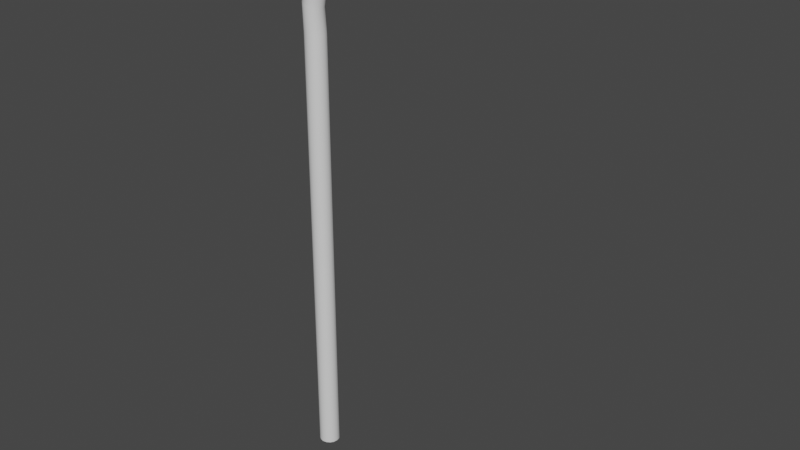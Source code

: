 # Source: light.blend  (saved by Blender 3.3.6; exported with 4.5.12 LTS)
import bpy
from mathutils import Matrix  # noqa: F401  (used for matrix-valued properties, if any)

bpy.ops.wm.read_factory_settings(use_empty=True)
scene = bpy.context.scene
scene.name = 'Scene'

# ---- collections
col_collection = bpy.data.collections.new('Collection'); scene.collection.children.link(col_collection)

# ---- materials (node trees are filled in below, after node groups)
mat_body = bpy.data.materials.new('body')
mat_body.use_transparent_shadow = False
mat_bulb = bpy.data.materials.new('bulb')
mat_bulb.use_transparent_shadow = False

# ---- node groups
ng_auto_smooth = bpy.data.node_groups.new('Auto Smooth', 'GeometryNodeTree')
_s = ng_auto_smooth.interface.new_socket(name='Geometry', in_out='OUTPUT', socket_type='NodeSocketGeometry')
_s = ng_auto_smooth.interface.new_socket(name='Geometry', in_out='INPUT', socket_type='NodeSocketGeometry')
_s = ng_auto_smooth.interface.new_socket(name='Angle', in_out='INPUT', socket_type='NodeSocketFloat')
_s.subtype = 'ANGLE'
_s.min_value = 0.0
_s.max_value = 3.142
ng_auto_smooth.is_modifier = True
_N = ng_auto_smooth.nodes; _L = ng_auto_smooth.links
n0 = _N.new('NodeGroupOutput'); n0.name = 'Group Output'; n0.location = (480, -100)
n1 = _N.new('NodeGroupInput'); n1.name = 'Group Input'; n1.location = (-420, -300)
n2 = _N.new('NodeGroupInput'); n2.name = 'Group Input.001'; n2.location = (-60, -100)
n3 = _N.new('GeometryNodeSetShadeSmooth'); n3.name = 'Set Shade Smooth'; n3.location = (120, -100)
n3.domain = 'EDGE'
n4 = _N.new('GeometryNodeSetShadeSmooth'); n4.name = 'Set Shade Smooth.001'; n4.location = (300, -100)
n5 = _N.new('GeometryNodeInputMeshEdgeAngle'); n5.name = 'Edge Angle'; n5.location = (-420, -220)
n6 = _N.new('GeometryNodeInputEdgeSmooth'); n6.name = 'Is Edge Smooth'; n6.location = (-60, -160)
n7 = _N.new('GeometryNodeInputShadeSmooth'); n7.name = 'Is Face Smooth'; n7.location = (-240, -340)
n8 = _N.new('FunctionNodeBooleanMath'); n8.name = 'Boolean Math'; n8.location = (-60, -220)
n9 = _N.new('FunctionNodeCompare'); n9.name = 'Compare'; n9.location = (-240, -180)
n9.operation = 'LESS_EQUAL'
_L.new(n5.outputs[0], n9.inputs[0])
_L.new(n4.outputs[0], n0.inputs[0])
_L.new(n1.outputs[1], n9.inputs[1])
_L.new(n9.outputs[0], n8.inputs[0])
_L.new(n7.outputs[0], n8.inputs[1])
_L.new(n2.outputs[0], n3.inputs[0])
_L.new(n6.outputs[0], n3.inputs[1])
_L.new(n3.outputs[0], n4.inputs[0])
_L.new(n8.outputs[0], n3.inputs[2])
n0.is_active_output = True

# ---- material node trees
mat_body.use_nodes = True; mat_body.node_tree.nodes.clear()
_N = mat_body.node_tree.nodes; _L = mat_body.node_tree.links
n0 = _N.new('ShaderNodeBsdfPrincipled'); n0.name = 'Principled BSDF'; n0.location = (10, 300)
n0.distribution = 'GGX'
n0.subsurface_method = 'RANDOM_WALK_SKIN'
n0.inputs[3].default_value = 1.45
n0.inputs[27].default_value = (0.0, 0.0, 0.0, 1.0)
n0.inputs[28].default_value = 1.0
n1 = _N.new('ShaderNodeOutputMaterial'); n1.name = 'Material Output'; n1.location = (300, 300)
_L.new(n0.outputs[0], n1.inputs[0])
n1.is_active_output = True
mat_bulb.use_nodes = True; mat_bulb.node_tree.nodes.clear()
_N = mat_bulb.node_tree.nodes; _L = mat_bulb.node_tree.links
n0 = _N.new('ShaderNodeBsdfPrincipled'); n0.name = 'Principled BSDF'; n0.location = (10, 300)
n0.distribution = 'GGX'
n0.subsurface_method = 'RANDOM_WALK_SKIN'
n0.inputs[0].default_value = (0.8, 0.2629, 0.0, 1.0)
n0.inputs[3].default_value = 1.45
n0.inputs[27].default_value = (0.0, 0.0, 0.0, 1.0)
n0.inputs[28].default_value = 1.0
n1 = _N.new('ShaderNodeOutputMaterial'); n1.name = 'Material Output'; n1.location = (300, 300)
_L.new(n0.outputs[0], n1.inputs[0])
n1.is_active_output = True

# ---- world
world_world = bpy.data.worlds.new('World'); scene.world = world_world
world_world.use_nodes = True; world_world.node_tree.nodes.clear()
_N = world_world.node_tree.nodes; _L = world_world.node_tree.links
n0 = _N.new('ShaderNodeOutputWorld'); n0.name = 'World Output'; n0.location = (300, 300)
n1 = _N.new('ShaderNodeBackground'); n1.name = 'Background'; n1.location = (10, 300)
n1.inputs[0].default_value = (0.05088, 0.05088, 0.05088, 1.0)
_L.new(n1.outputs[0], n0.inputs[0])
n0.is_active_output = True
world_world.color = (0.05088, 0.05088, 0.05088)
world_world.use_sun_shadow = False
world_world.sun_shadow_jitter_overblur = 0.0

# ---- meshes
me_sphere = bpy.data.meshes.new('Sphere')
me_sphere.from_pydata([(3.089, 1.023, 4.362), (3.089, 1.531, 3.854), (3.089, 1.806, 3.19), (3.089, 1.841, 2.831), (3.211, 0.3523, 4.637), (3.328, 0.691, 4.532), (3.436, 1.003, 4.362), (3.531, 1.277, 4.133), (3.608, 1.501, 3.854), (3.666, 1.668, 3.536), (3.702, 1.771, 3.19), (3.714, 1.806, 2.831), (3.328, 0.3318, 4.637), (3.558, 0.6509, 4.532), (3.77, 0.9449, 4.362), (3.955, 1.203, 4.133), (4.108, 1.414, 3.854), (4.221, 1.571, 3.536), (4.291, 1.668, 3.19), (4.314, 1.701, 2.831), (3.436, 0.2986, 4.637), (3.77, 0.5858, 4.532), (4.077, 0.8504, 4.362), (4.347, 1.082, 4.133), (4.568, 1.273, 3.854), (4.732, 1.414, 3.536), (4.833, 1.501, 3.19), (4.868, 1.531, 2.831), (3.531, 0.254, 4.637), (3.955, 0.4982, 4.532), (4.347, 0.7232, 4.362), (4.69, 0.9205, 4.133), (4.971, 1.082, 3.854), (5.18, 1.203, 3.536), (5.309, 1.277, 3.19), (5.353, 1.302, 2.831), (3.608, 0.1995, 4.637), (4.108, 0.3914, 4.532), (4.568, 0.5682, 4.362), (4.971, 0.7232, 4.133), (5.302, 0.8504, 3.854), (5.548, 0.9449, 3.536), (5.7, 1.003, 3.19), (5.751, 1.023, 2.831), (3.089, -3.394e-08, 4.672), (3.666, 0.1374, 4.637), (4.221, 0.2696, 4.532), (4.732, 0.3914, 4.362), (5.18, 0.4982, 4.133), (5.548, 0.5858, 3.854), (5.821, 0.6509, 3.536), (5.99, 0.691, 3.19), (6.047, 0.7045, 2.831), (3.702, 0.07007, 4.637), (4.291, 0.1374, 4.532), (4.833, 0.1995, 4.362), (5.309, 0.254, 4.133), (5.7, 0.2986, 3.854), (5.99, 0.3318, 3.536), (6.168, 0.3523, 3.19), (6.229, 0.3592, 2.831), (3.714, -5.451e-08, 4.637), (4.314, -7.509e-08, 4.532), (4.868, -1.3e-07, 4.362), (5.353, -6.505e-09, 4.133), (5.751, -1.985e-07, 3.854), (6.047, 4.836e-08, 3.536), (6.229, -1.985e-07, 3.19), (6.29, -3.357e-07, 2.831), (3.702, -0.07007, 4.637), (4.291, -0.1374, 4.532), (4.833, -0.1995, 4.362), (5.309, -0.254, 4.133), (5.7, -0.2986, 3.854), (5.99, -0.3318, 3.536), (6.168, -0.3523, 3.19), (6.229, -0.3592, 2.831), (3.666, -0.1374, 4.637), (4.221, -0.2696, 4.532), (4.732, -0.3914, 4.362), (5.18, -0.4982, 4.133), (5.548, -0.5858, 3.854), (5.821, -0.6509, 3.536), (5.99, -0.691, 3.19), (6.047, -0.7045, 2.831), (3.608, -0.1995, 4.637), (4.108, -0.3914, 4.532), (4.568, -0.5682, 4.362), (4.971, -0.7232, 4.133), (5.302, -0.8504, 3.854), (5.548, -0.9449, 3.536), (5.7, -1.003, 3.19), (5.751, -1.023, 2.831), (3.531, -0.254, 4.637), (3.955, -0.4982, 4.532), (4.347, -0.7232, 4.362), (4.69, -0.9205, 4.133), (4.971, -1.082, 3.854), (5.18, -1.203, 3.536), (5.309, -1.277, 3.19), (5.353, -1.302, 2.831), (3.436, -0.2986, 4.637), (3.77, -0.5858, 4.532), (4.077, -0.8504, 4.362), (4.347, -1.082, 4.133), (4.568, -1.273, 3.854), (4.732, -1.414, 3.536), (4.833, -1.501, 3.19), (4.868, -1.531, 2.831), (3.328, -0.3318, 4.637), (3.558, -0.6509, 4.532), (3.77, -0.9449, 4.362), (3.955, -1.203, 4.133), (4.108, -1.414, 3.854), (4.221, -1.571, 3.536), (4.291, -1.668, 3.19), (4.314, -1.701, 2.831), (3.211, -0.3523, 4.637), (3.328, -0.691, 4.532), (3.436, -1.003, 4.362), (3.531, -1.277, 4.133), (3.608, -1.501, 3.854), (3.666, -1.668, 3.536), (3.702, -1.771, 3.19), (3.714, -1.806, 2.831), (3.089, -0.3592, 4.637), (3.089, -0.7045, 4.532), (3.089, -1.023, 4.362), (3.089, -1.302, 4.133), (3.089, -1.531, 3.854), (3.089, -1.701, 3.536), (3.089, -1.806, 3.19), (3.089, -1.841, 2.831), (2.967, -0.3523, 4.637), (2.85, -0.691, 4.532), (2.742, -1.003, 4.362), (2.648, -1.277, 4.133), (2.57, -1.501, 3.854), (2.512, -1.668, 3.536), (2.477, -1.771, 3.19), (2.465, -1.806, 2.831), (2.85, -0.3318, 4.637), (2.62, -0.6509, 4.532), (2.409, -0.9449, 4.362), (2.223, -1.203, 4.133), (2.071, -1.414, 3.854), (1.958, -1.571, 3.536), (1.888, -1.668, 3.19), (1.864, -1.701, 2.831), (2.742, -0.2986, 4.637), (2.409, -0.5858, 4.532), (2.101, -0.8504, 4.362), (1.832, -1.082, 4.133), (1.611, -1.273, 3.854), (1.446, -1.414, 3.536), (1.345, -1.501, 3.19), (1.311, -1.531, 2.831), (2.648, -0.254, 4.637), (2.223, -0.4982, 4.532), (1.832, -0.7232, 4.362), (1.489, -0.9205, 4.133), (1.207, -1.082, 3.854), (0.9981, -1.203, 3.536), (0.8693, -1.277, 3.19), (0.8258, -1.302, 2.831), (2.57, -0.1995, 4.637), (2.071, -0.3914, 4.532), (1.611, -0.5682, 4.362), (1.207, -0.7232, 4.133), (0.8763, -0.8504, 3.854), (0.6303, -0.9449, 3.536), (0.4789, -1.003, 3.19), (0.4278, -1.023, 2.831), (2.512, -0.1374, 4.637), (1.958, -0.2696, 4.532), (1.446, -0.3914, 4.362), (0.9981, -0.4982, 4.133), (0.6303, -0.5858, 3.854), (0.3571, -0.6509, 3.536), (0.1888, -0.691, 3.19), (0.132, -0.7045, 2.831), (2.477, -0.07007, 4.637), (1.888, -0.1374, 4.532), (1.345, -0.1995, 4.362), (0.8693, -0.254, 4.133), (0.4789, -0.2986, 3.854), (0.1888, -0.3318, 3.536), (0.01013, -0.3523, 3.19), (-0.0502, -0.3592, 2.831), (3.089, 1.557, 3.025), (3.617, 1.527, 3.025), (4.125, 1.439, 3.025), (2.465, 3.53e-10, 4.637), (1.864, 6.208e-08, 4.532), (1.311, 2.404e-07, 4.362), (0.8258, 2.093e-08, 4.133), (0.4278, 2.678e-07, 3.854), (0.132, -6.505e-09, 3.536), (-0.0502, 4.599e-07, 3.19), (-0.1117, 7.89e-07, 2.831), (4.593, 1.295, 3.025), (5.004, 1.101, 3.025), (5.34, 0.8651, 3.025), (5.59, 0.5959, 3.025), (5.745, 0.3038, 3.025), (5.797, -2.69e-07, 3.025), (5.745, -0.3038, 3.025), (2.477, 0.07007, 4.637), (1.888, 0.1374, 4.532), (1.345, 0.1995, 4.362), (0.8693, 0.254, 4.133), (0.4789, 0.2986, 3.854), (0.1888, 0.3318, 3.536), (0.01013, 0.3523, 3.19), (-0.0502, 0.3592, 2.831), (5.59, -0.5959, 3.025), (5.34, -0.8651, 3.025), (5.004, -1.101, 3.025), (4.593, -1.295, 3.025), (4.125, -1.439, 3.025), (3.617, -1.527, 3.025), (3.089, -1.557, 3.025), (2.512, 0.1374, 4.637), (1.958, 0.2696, 4.532), (1.446, 0.3914, 4.362), (0.9981, 0.4982, 4.133), (0.6303, 0.5858, 3.854), (0.3571, 0.6509, 3.536), (0.1888, 0.691, 3.19), (0.132, 0.7045, 2.831), (2.561, -1.527, 3.025), (2.053, -1.439, 3.025), (1.585, -1.295, 3.025), (1.175, -1.101, 3.025), (0.8382, -0.8651, 3.025), (0.588, -0.5959, 3.025), (0.4339, -0.3038, 3.025), (2.57, 0.1995, 4.637), (2.071, 0.3914, 4.532), (1.611, 0.5682, 4.362), (1.207, 0.7232, 4.133), (0.8763, 0.8504, 3.854), (0.6303, 0.9449, 3.536), (0.4789, 1.003, 3.19), (0.4278, 1.023, 2.831), (0.3819, 6.823e-07, 3.025), (0.4339, 0.3038, 3.025), (0.588, 0.5959, 3.025), (0.8382, 0.8651, 3.025), (1.175, 1.101, 3.025), (1.585, 1.295, 3.025), (2.053, 1.439, 3.025), (2.648, 0.254, 4.637), (2.223, 0.4982, 4.532), (1.832, 0.7232, 4.362), (1.489, 0.9205, 4.133), (1.207, 1.082, 3.854), (0.9981, 1.203, 3.536), (0.8693, 1.277, 3.19), (0.8258, 1.302, 2.831), (2.561, 1.527, 3.025), (2.561, 1.527, 2.831), (2.053, 1.439, 2.831), (1.585, 1.295, 2.831), (1.175, 1.101, 2.831), (0.8382, 0.8651, 2.831), (0.588, 0.5959, 2.831), (2.742, 0.2986, 4.637), (2.409, 0.5858, 4.532), (2.101, 0.8504, 4.362), (1.832, 1.082, 4.133), (1.611, 1.273, 3.854), (1.446, 1.414, 3.536), (1.345, 1.501, 3.19), (1.311, 1.531, 2.831), (0.4339, 0.3038, 2.831), (0.3819, 6.823e-07, 2.831), (0.4339, -0.3038, 2.831), (0.588, -0.5959, 2.831), (0.8382, -0.8651, 2.831), (1.175, -1.101, 2.831), (1.585, -1.295, 2.831), (2.85, 0.3318, 4.637), (2.62, 0.6509, 4.532), (2.409, 0.9449, 4.362), (2.223, 1.203, 4.133), (2.071, 1.414, 3.854), (1.958, 1.571, 3.536), (1.888, 1.668, 3.19), (1.864, 1.701, 2.831), (2.053, -1.439, 2.831), (2.561, -1.527, 2.831), (3.089, -1.557, 2.831), (3.617, -1.527, 2.831), (4.125, -1.439, 2.831), (4.593, -1.295, 2.831), (5.004, -1.101, 2.831), (2.967, 0.3523, 4.637), (2.85, 0.691, 4.532), (2.742, 1.003, 4.362), (2.648, 1.277, 4.133), (2.57, 1.501, 3.854), (2.512, 1.668, 3.536), (2.477, 1.771, 3.19), (2.465, 1.806, 2.831), (5.34, -0.8651, 2.831), (5.59, -0.5959, 2.831), (5.745, -0.3038, 2.831), (5.797, -2.69e-07, 2.831), (5.745, 0.3038, 2.831), (5.59, 0.5959, 2.831), (5.34, 0.8651, 2.831), (3.089, 0.3592, 4.637), (3.089, 0.7045, 4.532), (3.089, 1.302, 4.133), (3.089, 1.701, 3.536), (5.004, 1.101, 2.831), (4.593, 1.295, 2.831), (4.125, 1.439, 2.831), (3.617, 1.527, 2.831), (3.089, 1.557, 2.831), (-2.615, 0.453, -20.01), (-2.615, 0.453, -0.7447), (-2.442, 0.4185, -20.01), (-2.442, 0.4185, -0.7447), (-2.295, 0.3203, -20.01), (-2.295, 0.3203, -0.7447), (-2.196, 0.1734, -20.01), (-2.196, 0.1734, -0.7447), (-2.162, 2.623e-06, -20.01), (-2.162, 2.623e-06, -0.7447), (-2.196, -0.1734, -20.01), (-2.196, -0.1734, -0.7447), (-2.295, -0.3203, -20.01), (-2.295, -0.3203, -0.7447), (-2.442, -0.4185, -20.01), (-2.442, -0.4185, -0.7447), (-2.615, -0.453, -20.01), (-2.615, -0.453, -0.7447), (-2.788, -0.4185, -20.01), (-2.788, -0.4185, -0.7447), (-2.935, -0.3203, -20.01), (-2.935, -0.3203, -0.7447), (-3.033, -0.1734, -20.01), (-3.033, -0.1734, -0.7447), (-3.068, 2.623e-06, -20.01), (-3.068, 2.623e-06, -0.7447), (-3.033, 0.1734, -20.01), (-3.033, 0.1734, -0.7447), (-2.935, 0.3203, -20.01), (-2.935, 0.3203, -0.7447), (-2.788, 0.4185, -20.01), (-2.788, 0.4185, -0.7447), (-2.665, 0.453, 0.3746), (-2.498, 0.4185, 0.3282), (-2.357, 0.3203, 0.2888), (-2.262, 0.1734, 0.2625), (-2.229, 2.623e-06, 0.2533), (-2.262, -0.1734, 0.2625), (-2.357, -0.3203, 0.2888), (-2.498, -0.4185, 0.3282), (-2.665, -0.453, 0.3746), (-2.832, -0.4185, 0.421), (-2.974, -0.3203, 0.4604), (-3.069, -0.1734, 0.4867), (-3.102, 2.623e-06, 0.4959), (-3.069, 0.1734, 0.4867), (-2.974, 0.3203, 0.4604), (-2.832, 0.4185, 0.421), (-2.414, 0.453, 1.467), (-2.266, 0.4185, 1.377), (-2.14, 0.3203, 1.301), (-2.056, 0.1734, 1.251), (-2.026, 2.623e-06, 1.233), (-2.056, -0.1734, 1.251), (-2.14, -0.3203, 1.301), (-2.266, -0.4185, 1.377), (-2.414, -0.453, 1.467), (-2.563, -0.4185, 1.556), (-2.689, -0.3203, 1.632), (-2.773, -0.1734, 1.683), (-2.802, 2.623e-06, 1.7), (-2.773, 0.1734, 1.683), (-2.689, 0.3203, 1.632), (-2.563, 0.4185, 1.556), (-1.88, 0.453, 2.451), (-1.761, 0.4185, 2.325), (-1.66, 0.3203, 2.219), (-1.592, 0.1734, 2.147), (-1.569, 2.623e-06, 2.122), (-1.592, -0.1734, 2.147), (-1.66, -0.3203, 2.219), (-1.761, -0.4185, 2.325), (-1.88, -0.453, 2.451), (-1.999, -0.4185, 2.577), (-2.1, -0.3203, 2.684), (-2.167, -0.1734, 2.755), (-2.191, 2.623e-06, 2.781), (-2.167, 0.1734, 2.755), (-2.1, 0.3203, 2.684), (-1.999, 0.4185, 2.577), (-1.101, 0.453, 3.257), (-1.02, 0.4185, 3.104), (-0.9515, 0.3203, 2.974), (-0.9056, 0.1734, 2.887), (-0.8895, 2.623e-06, 2.857), (-0.9056, -0.1734, 2.887), (-0.9515, -0.3203, 2.974), (-1.02, -0.4185, 3.104), (-1.101, -0.453, 3.257), (-1.182, -0.4185, 3.41), (-1.251, -0.3203, 3.54), (-1.297, -0.1734, 3.627), (-1.313, 2.623e-06, 3.658), (-1.297, 0.1734, 3.627), (-1.251, 0.3203, 3.54), (-1.182, 0.4185, 3.41), (-0.1352, 0.453, 3.825), (-0.0982, 0.4185, 3.655), (-0.06683, 0.3203, 3.512), (-0.04586, 0.1734, 3.416), (-0.0385, 2.623e-06, 3.382), (-0.04586, -0.1734, 3.416), (-0.06683, -0.3203, 3.512), (-0.0982, -0.4185, 3.655), (-0.1352, -0.453, 3.825), (-0.1722, -0.4185, 3.994), (-0.2036, -0.3203, 4.138), (-0.2246, -0.1734, 4.234), (-0.2319, 2.623e-06, 4.267), (-0.2246, 0.1734, 4.234), (-0.2036, 0.3203, 4.138), (-0.1722, 0.4185, 3.994), (0.9475, 0.453, 4.113), (0.9378, 0.4185, 3.94), (0.9296, 0.3203, 3.793), (0.9241, 0.1734, 3.695), (0.9222, 2.623e-06, 3.661), (0.9241, -0.1734, 3.695), (0.9296, -0.3203, 3.793), (0.9378, -0.4185, 3.94), (0.9475, -0.453, 4.113), (0.9572, -0.4185, 4.286), (0.9655, -0.3203, 4.433), (0.9709, -0.1734, 4.531), (0.9729, 2.623e-06, 4.565), (0.9709, 0.1734, 4.531), (0.9655, 0.3203, 4.433), (0.9572, 0.4185, 4.286), (2.068, 0.453, 4.101), (2.012, 0.4185, 3.937), (1.965, 0.3203, 3.798), (1.933, 0.1734, 3.705), (1.922, 2.623e-06, 3.672), (1.933, -0.1734, 3.705), (1.965, -0.3203, 3.798), (2.012, -0.4185, 3.937), (2.068, -0.453, 4.101), (2.124, -0.4185, 4.265), (2.171, -0.3203, 4.404), (2.202, -0.1734, 4.497), (2.213, 2.623e-06, 4.53), (2.202, 0.1734, 4.497), (2.171, 0.3203, 4.404), (2.124, 0.4185, 4.265), (3.144, 0.453, 3.789), (3.046, 0.4185, 3.646), (2.964, 0.3203, 3.524), (2.908, 0.1734, 3.443), (2.889, 2.623e-06, 3.415), (2.908, -0.1734, 3.443), (2.964, -0.3203, 3.524), (3.046, -0.4185, 3.646), (3.144, -0.453, 3.789), (3.242, -0.4185, 3.932), (3.325, -0.3203, 4.054), (3.38, -0.1734, 4.135), (3.399, 2.623e-06, 4.163), (3.38, 0.1734, 4.135), (3.325, 0.3203, 4.054), (3.242, 0.4185, 3.932)], [], [(0, 313, 5, 6), (314, 0, 6, 7), (1, 314, 7, 8), (315, 1, 8, 9), (2, 315, 9, 10), (3, 2, 10, 11), (312, 44, 4), (313, 312, 4, 5), (5, 4, 12, 13), (6, 5, 13, 14), (7, 6, 14, 15), (8, 7, 15, 16), (9, 8, 16, 17), (10, 9, 17, 18), (11, 10, 18, 19), (4, 44, 12), (17, 16, 24, 25), (18, 17, 25, 26), (19, 18, 26, 27), (12, 44, 20), (13, 12, 20, 21), (14, 13, 21, 22), (15, 14, 22, 23), (16, 15, 23, 24), (22, 21, 29, 30), (23, 22, 30, 31), (24, 23, 31, 32), (25, 24, 32, 33), (26, 25, 33, 34), (27, 26, 34, 35), (20, 44, 28), (21, 20, 28, 29), (34, 33, 41, 42), (35, 34, 42, 43), (28, 44, 36), (29, 28, 36, 37), (30, 29, 37, 38), (31, 30, 38, 39), (32, 31, 39, 40), (33, 32, 40, 41), (38, 37, 46, 47), (39, 38, 47, 48), (40, 39, 48, 49), (41, 40, 49, 50), (42, 41, 50, 51), (43, 42, 51, 52), (36, 44, 45), (37, 36, 45, 46), (51, 50, 58, 59), (52, 51, 59, 60), (45, 44, 53), (46, 45, 53, 54), (47, 46, 54, 55), (48, 47, 55, 56), (49, 48, 56, 57), (50, 49, 57, 58), (56, 55, 63, 64), (57, 56, 64, 65), (58, 57, 65, 66), (59, 58, 66, 67), (60, 59, 67, 68), (53, 44, 61), (54, 53, 61, 62), (55, 54, 62, 63), (68, 67, 75, 76), (61, 44, 69), (62, 61, 69, 70), (63, 62, 70, 71), (64, 63, 71, 72), (65, 64, 72, 73), (66, 65, 73, 74), (67, 66, 74, 75), (72, 71, 79, 80), (73, 72, 80, 81), (74, 73, 81, 82), (75, 74, 82, 83), (76, 75, 83, 84), (69, 44, 77), (70, 69, 77, 78), (71, 70, 78, 79), (84, 83, 91, 92), (77, 44, 85), (78, 77, 85, 86), (79, 78, 86, 87), (80, 79, 87, 88), (81, 80, 88, 89), (82, 81, 89, 90), (83, 82, 90, 91), (89, 88, 96, 97), (90, 89, 97, 98), (91, 90, 98, 99), (92, 91, 99, 100), (85, 44, 93), (86, 85, 93, 94), (87, 86, 94, 95), (88, 87, 95, 96), (94, 93, 101, 102), (95, 94, 102, 103), (96, 95, 103, 104), (97, 96, 104, 105), (98, 97, 105, 106), (99, 98, 106, 107), (100, 99, 107, 108), (93, 44, 101), (106, 105, 113, 114), (107, 106, 114, 115), (108, 107, 115, 116), (101, 44, 109), (102, 101, 109, 110), (103, 102, 110, 111), (104, 103, 111, 112), (105, 104, 112, 113), (110, 109, 117, 118), (111, 110, 118, 119), (112, 111, 119, 120), (113, 112, 120, 121), (114, 113, 121, 122), (115, 114, 122, 123), (116, 115, 123, 124), (109, 44, 117), (122, 121, 129, 130), (123, 122, 130, 131), (124, 123, 131, 132), (117, 44, 125), (118, 117, 125, 126), (119, 118, 126, 127), (120, 119, 127, 128), (121, 120, 128, 129), (127, 126, 134, 135), (128, 127, 135, 136), (129, 128, 136, 137), (130, 129, 137, 138), (131, 130, 138, 139), (132, 131, 139, 140), (125, 44, 133), (126, 125, 133, 134), (139, 138, 146, 147), (140, 139, 147, 148), (133, 44, 141), (134, 133, 141, 142), (135, 134, 142, 143), (136, 135, 143, 144), (137, 136, 144, 145), (138, 137, 145, 146), (143, 142, 150, 151), (144, 143, 151, 152), (145, 144, 152, 153), (146, 145, 153, 154), (147, 146, 154, 155), (148, 147, 155, 156), (141, 44, 149), (142, 141, 149, 150), (155, 154, 162, 163), (156, 155, 163, 164), (149, 44, 157), (150, 149, 157, 158), (151, 150, 158, 159), (152, 151, 159, 160), (153, 152, 160, 161), (154, 153, 161, 162), (160, 159, 167, 168), (161, 160, 168, 169), (162, 161, 169, 170), (163, 162, 170, 171), (164, 163, 171, 172), (157, 44, 165), (158, 157, 165, 166), (159, 158, 166, 167), (172, 171, 179, 180), (165, 44, 173), (166, 165, 173, 174), (167, 166, 174, 175), (168, 167, 175, 176), (169, 168, 176, 177), (170, 169, 177, 178), (171, 170, 178, 179), (177, 176, 184, 185), (178, 177, 185, 186), (179, 178, 186, 187), (180, 179, 187, 188), (173, 44, 181), (174, 173, 181, 182), (175, 174, 182, 183), (176, 175, 183, 184), (181, 44, 192), (182, 181, 192, 193), (183, 182, 193, 194), (184, 183, 194, 195), (185, 184, 195, 196), (186, 185, 196, 197), (187, 186, 197, 198), (307, 306, 215, 206), (188, 187, 198, 199), (196, 195, 210, 211), (278, 277, 236, 235), (197, 196, 211, 212), (317, 316, 201, 200), (198, 197, 212, 213), (292, 291, 230, 221), (199, 198, 213, 214), (192, 44, 207), (262, 261, 260, 251), (306, 305, 216, 215), (193, 192, 207, 208), (277, 276, 245, 236), (194, 193, 208, 209), (316, 311, 202, 201), (195, 194, 209, 210), (291, 290, 231, 230), (305, 296, 217, 216), (208, 207, 222, 223), (276, 275, 246, 245), (209, 208, 223, 224), (261, 320, 189, 260), (210, 209, 224, 225), (311, 310, 203, 202), (211, 210, 225, 226), (290, 281, 232, 231), (212, 211, 226, 227), (296, 295, 218, 217), (213, 212, 227, 228), (275, 266, 247, 246), (214, 213, 228, 229), (207, 44, 222), (320, 319, 190, 189), (310, 309, 204, 203), (227, 226, 241, 242), (281, 280, 233, 232), (228, 227, 242, 243), (266, 265, 248, 247), (229, 228, 243, 244), (222, 44, 237), (295, 294, 219, 218), (265, 264, 249, 248), (223, 222, 237, 238), (309, 308, 205, 204), (224, 223, 238, 239), (280, 279, 234, 233), (225, 224, 239, 240), (294, 293, 220, 219), (226, 225, 240, 241), (238, 237, 252, 253), (264, 263, 250, 249), (239, 238, 253, 254), (308, 307, 206, 205), (240, 239, 254, 255), (279, 278, 235, 234), (241, 240, 255, 256), (319, 318, 191, 190), (242, 241, 256, 257), (318, 317, 200, 191), (243, 242, 257, 258), (293, 292, 221, 220), (244, 243, 258, 259), (237, 44, 252), (190, 191, 200, 201, 202, 203, 204, 205, 206, 215, 216, 217, 218, 219, 220, 221, 230, 231, 232, 233, 234, 235, 236, 245, 246, 247, 248, 249, 250, 251, 260, 189), (229, 244, 265, 266), (257, 256, 271, 272), (148, 156, 281, 290), (258, 257, 272, 273), (274, 289, 262, 263), (259, 258, 273, 274), (252, 44, 267), (19, 27, 317, 318), (43, 52, 310, 311), (253, 252, 267, 268), (172, 180, 278, 279), (254, 253, 268, 269), (108, 116, 294, 295), (255, 254, 269, 270), (84, 92, 305, 306), (256, 255, 270, 271), (199, 214, 275, 276), (132, 140, 291, 292), (269, 268, 283, 284), (244, 259, 264, 265), (270, 269, 284, 285), (156, 164, 280, 281), (271, 270, 285, 286), (92, 100, 296, 305), (272, 271, 286, 287), (68, 76, 307, 308), (273, 272, 287, 288), (27, 35, 316, 317), (274, 273, 288, 289), (267, 44, 282), (289, 304, 261, 262), (180, 188, 277, 278), (268, 267, 282, 283), (116, 124, 293, 294), (288, 287, 302, 303), (52, 60, 309, 310), (289, 288, 303, 304), (282, 44, 297), (304, 3, 320, 261), (214, 229, 266, 275), (283, 282, 297, 298), (76, 84, 306, 307), (284, 283, 298, 299), (164, 172, 279, 280), (285, 284, 299, 300), (11, 19, 318, 319), (286, 285, 300, 301), (140, 148, 290, 291), (287, 286, 301, 302), (100, 108, 295, 296), (300, 299, 0, 314), (259, 274, 263, 264), (301, 300, 314, 1), (188, 199, 276, 277), (302, 301, 1, 315), (60, 68, 308, 309), (303, 302, 315, 2), (35, 43, 311, 316), (304, 303, 2, 3), (297, 44, 312), (124, 132, 292, 293), (263, 262, 251, 250), (298, 297, 312, 313), (3, 11, 319, 320), (299, 298, 313, 0), (321, 322, 324, 323), (323, 324, 326, 325), (325, 326, 328, 327), (327, 328, 330, 329), (329, 330, 332, 331), (331, 332, 334, 333), (333, 334, 336, 335), (335, 336, 338, 337), (337, 338, 340, 339), (339, 340, 342, 341), (341, 342, 344, 343), (343, 344, 346, 345), (345, 346, 348, 347), (347, 348, 350, 349), (330, 328, 356, 357), (349, 350, 352, 351), (351, 352, 322, 321), (321, 323, 325, 327, 329, 331, 333, 335, 337, 339, 341, 343, 345, 347, 349, 351), (361, 360, 376, 377), (340, 338, 361, 362), (350, 348, 366, 367), (326, 324, 354, 355), (336, 334, 359, 360), (346, 344, 364, 365), (332, 330, 357, 358), (342, 340, 362, 363), (352, 350, 367, 368), (328, 326, 355, 356), (338, 336, 360, 361), (324, 322, 353, 354), (348, 346, 365, 366), (334, 332, 358, 359), (344, 342, 363, 364), (322, 352, 368, 353), (382, 381, 397, 398), (354, 353, 369, 370), (353, 368, 384, 369), (362, 361, 377, 378), (355, 354, 370, 371), (363, 362, 378, 379), (356, 355, 371, 372), (364, 363, 379, 380), (357, 356, 372, 373), (365, 364, 380, 381), (358, 357, 373, 374), (366, 365, 381, 382), (359, 358, 374, 375), (367, 366, 382, 383), (360, 359, 375, 376), (368, 367, 383, 384), (388, 387, 403, 404), (375, 374, 390, 391), (383, 382, 398, 399), (376, 375, 391, 392), (384, 383, 399, 400), (377, 376, 392, 393), (370, 369, 385, 386), (369, 384, 400, 385), (378, 377, 393, 394), (371, 370, 386, 387), (379, 378, 394, 395), (372, 371, 387, 388), (380, 379, 395, 396), (373, 372, 388, 389), (381, 380, 396, 397), (374, 373, 389, 390), (409, 408, 424, 425), (396, 395, 411, 412), (389, 388, 404, 405), (397, 396, 412, 413), (390, 389, 405, 406), (398, 397, 413, 414), (391, 390, 406, 407), (399, 398, 414, 415), (392, 391, 407, 408), (400, 399, 415, 416), (393, 392, 408, 409), (386, 385, 401, 402), (385, 400, 416, 401), (394, 393, 409, 410), (387, 386, 402, 403), (395, 394, 410, 411), (430, 429, 445, 446), (402, 401, 417, 418), (401, 416, 432, 417), (410, 409, 425, 426), (403, 402, 418, 419), (411, 410, 426, 427), (404, 403, 419, 420), (412, 411, 427, 428), (405, 404, 420, 421), (413, 412, 428, 429), (406, 405, 421, 422), (414, 413, 429, 430), (407, 406, 422, 423), (415, 414, 430, 431), (408, 407, 423, 424), (416, 415, 431, 432), (444, 443, 459, 460), (423, 422, 438, 439), (431, 430, 446, 447), (424, 423, 439, 440), (432, 431, 447, 448), (425, 424, 440, 441), (418, 417, 433, 434), (417, 432, 448, 433), (426, 425, 441, 442), (419, 418, 434, 435), (427, 426, 442, 443), (420, 419, 435, 436), (428, 427, 443, 444), (421, 420, 436, 437), (429, 428, 444, 445), (422, 421, 437, 438), (450, 449, 465, 466), (437, 436, 452, 453), (445, 444, 460, 461), (438, 437, 453, 454), (446, 445, 461, 462), (439, 438, 454, 455), (447, 446, 462, 463), (440, 439, 455, 456), (448, 447, 463, 464), (441, 440, 456, 457), (434, 433, 449, 450), (433, 448, 464, 449), (442, 441, 457, 458), (435, 434, 450, 451), (443, 442, 458, 459), (436, 435, 451, 452), (449, 464, 480, 465), (458, 457, 473, 474), (451, 450, 466, 467), (459, 458, 474, 475), (452, 451, 467, 468), (460, 459, 475, 476), (453, 452, 468, 469), (461, 460, 476, 477), (454, 453, 469, 470), (462, 461, 477, 478), (455, 454, 470, 471), (463, 462, 478, 479), (456, 455, 471, 472), (464, 463, 479, 480), (457, 456, 472, 473)])
me_sphere.polygons.foreach_set('use_smooth', [True] * 466)
me_sphere.polygons.foreach_set('material_index', [0, 0, 0, 0, 0, 0, 0, 0, 0, 0, 0, 0, 0, 0, 0, 0, 0, 0, 0, 0, 0, 0, 0, 0, 0, 0, 0, 0, 0, 0, 0, 0, 0, 0, 0, 0, 0, 0, 0, 0, 0, 0, 0, 0, 0, 0, 0, 0, 0, 0, 0, 0, 0, 0, 0, 0, 0, 0, 0, 0, 0, 0, 0, 0, 0, 0, 0, 0, 0, 0, 0, 0, 0, 0, 0, 0, 0, 0, 0, 0, 0, 0, 0, 0, 0, 0, 0, 0, 0, 0, 0, 0, 0, 0, 0, 0, 0, 0, 0, 0, 0, 0, 0, 0, 0, 0, 0, 0, 0, 0, 0, 0, 0, 0, 0, 0, 0, 0, 0, 0, 0, 0, 0, 0, 0, 0, 0, 0, 0, 0, 0, 0, 0, 0, 0, 0, 0, 0, 0, 0, 0, 0, 0, 0, 0, 0, 0, 0, 0, 0, 0, 0, 0, 0, 0, 0, 0, 0, 0, 0, 0, 0, 0, 0, 0, 0, 0, 0, 0, 0, 0, 0, 0, 0, 0, 0, 0, 0, 0, 0, 0, 0, 0, 0, 0, 0, 0, 0, 0, 0, 0, 0, 0, 0, 0, 0, 0, 0, 0, 0, 0, 0, 0, 0, 0, 0, 0, 0, 0, 0, 0, 0, 0, 0, 0, 0, 0, 0, 0, 0, 0, 0, 0, 0, 0, 0, 0, 0, 0, 0, 0, 0, 0, 0, 0, 0, 0, 0, 0, 0, 0, 0, 0, 0, 0, 0, 0, 0, 0, 0, 0, 0, 0, 0, 0, 1, 0, 0, 0, 0, 0, 0, 0, 0, 0, 0, 0, 0, 0, 0, 0, 0, 0, 0, 0, 0, 0, 0, 0, 0, 0, 0, 0, 0, 0, 0, 0, 0, 0, 0, 0, 0, 0, 0, 0, 0, 0, 0, 0, 0, 0, 0, 0, 0, 0, 0, 0, 0, 0, 0, 0, 0, 0, 0, 0, 0, 0, 0, 0, 0, 0, 0, 0, 0, 0, 0, 0, 0, 0, 0, 0, 0, 0, 0, 0, 0, 0, 0, 0, 0, 0, 0, 0, 0, 0, 0, 0, 0, 0, 0, 0, 0, 0, 0, 0, 0, 0, 0, 0, 0, 0, 0, 0, 0, 0, 0, 0, 0, 0, 0, 0, 0, 0, 0, 0, 0, 0, 0, 0, 0, 0, 0, 0, 0, 0, 0, 0, 0, 0, 0, 0, 0, 0, 0, 0, 0, 0, 0, 0, 0, 0, 0, 0, 0, 0, 0, 0, 0, 0, 0, 0, 0, 0, 0, 0, 0, 0, 0, 0, 0, 0, 0, 0, 0, 0, 0, 0, 0, 0, 0, 0, 0, 0, 0, 0, 0, 0, 0, 0, 0, 0, 0, 0, 0, 0, 0, 0, 0, 0, 0, 0, 0, 0, 0, 0, 0, 0, 0, 0, 0, 0, 0, 0, 0, 0, 0])
_uv = me_sphere.uv_layers.new(name='UVMap')
_uv.uv.foreach_set('vector', [0.6019, 0.6159, 0.5893, 0.6165, 0.5882, 0.607, 0.6003, 0.6022, 0.6129, 0.6155, 0.6019, 0.6159, 0.6003, 0.6022, 0.6109, 0.5981, 0.7565, 0.1287, 0.7687, 0.1277, 0.7688, 0.1449, 0.7567, 0.149, 0.7431, 0.1294, 0.7565, 0.1287, 0.7567, 0.149, 0.7433, 0.1519, 0.729, 0.1297, 0.7431, 0.1294, 0.7433, 0.1519, 0.7291, 0.1536, 0.7146, 0.1296, 0.729, 0.1297, 0.7291, 0.1536, 0.7148, 0.154, 0.5756, 0.6172, 0.5614, 0.6179, 0.5751, 0.6124, 0.5893, 0.6165, 0.5756, 0.6172, 0.5751, 0.6124, 0.5882, 0.607, 0.5882, 0.607, 0.5751, 0.6124, 0.574, 0.6078, 0.5861, 0.598, 0.6003, 0.6022, 0.5882, 0.607, 0.5861, 0.598, 0.5973, 0.5891, 0.6109, 0.5981, 0.6003, 0.6022, 0.5973, 0.5891, 0.607, 0.5814, 0.7567, 0.149, 0.7688, 0.1449, 0.7692, 0.1612, 0.7571, 0.1681, 0.7433, 0.1519, 0.7567, 0.149, 0.7571, 0.1681, 0.7438, 0.1732, 0.7291, 0.1536, 0.7433, 0.1519, 0.7438, 0.1732, 0.7297, 0.1762, 0.7148, 0.154, 0.7291, 0.1536, 0.7297, 0.1762, 0.7154, 0.1771, 0.5751, 0.6124, 0.5614, 0.6179, 0.574, 0.6078, 0.7438, 0.1732, 0.7571, 0.1681, 0.7578, 0.1855, 0.7446, 0.1925, 0.7297, 0.1762, 0.7438, 0.1732, 0.7446, 0.1925, 0.7305, 0.1967, 0.7154, 0.1771, 0.7297, 0.1762, 0.7305, 0.1967, 0.7162, 0.198, 0.574, 0.6078, 0.5614, 0.6179, 0.5724, 0.6035, 0.5861, 0.598, 0.574, 0.6078, 0.5724, 0.6035, 0.5831, 0.5898, 0.5973, 0.5891, 0.5861, 0.598, 0.5831, 0.5898, 0.5928, 0.5771, 0.607, 0.5814, 0.5973, 0.5891, 0.5928, 0.5771, 0.6014, 0.5661, 0.7571, 0.1681, 0.7692, 0.1612, 0.7698, 0.176, 0.7578, 0.1855, 0.5928, 0.5771, 0.5831, 0.5898, 0.5792, 0.5826, 0.5872, 0.5667, 0.6014, 0.5661, 0.5928, 0.5771, 0.5872, 0.5667, 0.5942, 0.5529, 0.7578, 0.1855, 0.7698, 0.176, 0.7706, 0.1887, 0.7588, 0.2004, 0.7446, 0.1925, 0.7578, 0.1855, 0.7588, 0.2004, 0.7457, 0.209, 0.7305, 0.1967, 0.7446, 0.1925, 0.7457, 0.209, 0.7317, 0.2143, 0.7162, 0.198, 0.7305, 0.1967, 0.7317, 0.2143, 0.7174, 0.2158, 0.5724, 0.6035, 0.5614, 0.6179, 0.5704, 0.5999, 0.5831, 0.5898, 0.5724, 0.6035, 0.5704, 0.5999, 0.5792, 0.5826, 0.7317, 0.2143, 0.7457, 0.209, 0.747, 0.2222, 0.7331, 0.2282, 0.7174, 0.2158, 0.7317, 0.2143, 0.7331, 0.2282, 0.7189, 0.2301, 0.5704, 0.5999, 0.5614, 0.6179, 0.5681, 0.5969, 0.5792, 0.5826, 0.5704, 0.5999, 0.5681, 0.5969, 0.5746, 0.5768, 0.5872, 0.5667, 0.5792, 0.5826, 0.5746, 0.5768, 0.5805, 0.5583, 0.5942, 0.5529, 0.5872, 0.5667, 0.5805, 0.5583, 0.5857, 0.5422, 0.5999, 0.5416, 0.5942, 0.5529, 0.5857, 0.5422, 0.59, 0.529, 0.7457, 0.209, 0.7588, 0.2004, 0.76, 0.2122, 0.747, 0.2222, 0.5805, 0.5583, 0.5746, 0.5768, 0.5695, 0.5726, 0.5732, 0.5522, 0.5857, 0.5422, 0.5805, 0.5583, 0.5732, 0.5522, 0.5764, 0.5344, 0.59, 0.529, 0.5857, 0.5422, 0.5764, 0.5344, 0.579, 0.5199, 0.5382, 0.74, 0.5512, 0.7417, 0.551, 0.7539, 0.538, 0.7536, 0.5243, 0.739, 0.5382, 0.74, 0.538, 0.7536, 0.5241, 0.7534, 0.51, 0.7387, 0.5243, 0.739, 0.5241, 0.7534, 0.5098, 0.7534, 0.5681, 0.5969, 0.5614, 0.6179, 0.5655, 0.5948, 0.5746, 0.5768, 0.5681, 0.5969, 0.5655, 0.5948, 0.5695, 0.5726, 0.5241, 0.7534, 0.538, 0.7536, 0.538, 0.7673, 0.524, 0.768, 0.5098, 0.7534, 0.5241, 0.7534, 0.524, 0.768, 0.5097, 0.7682, 0.5655, 0.5948, 0.5614, 0.6179, 0.5628, 0.5935, 0.5695, 0.5726, 0.5655, 0.5948, 0.5628, 0.5935, 0.5641, 0.5701, 0.5732, 0.5522, 0.5695, 0.5726, 0.5641, 0.5701, 0.5653, 0.5486, 0.5764, 0.5344, 0.5732, 0.5522, 0.5653, 0.5486, 0.5664, 0.5299, 0.579, 0.5199, 0.5764, 0.5344, 0.5664, 0.5299, 0.5672, 0.5145, 0.538, 0.7536, 0.551, 0.7539, 0.551, 0.7663, 0.538, 0.7673, 0.5664, 0.5299, 0.5653, 0.5486, 0.5573, 0.5477, 0.5562, 0.5287, 0.5672, 0.5145, 0.5664, 0.5299, 0.5562, 0.5287, 0.5553, 0.5132, 0.538, 0.7673, 0.551, 0.7663, 0.551, 0.7783, 0.538, 0.7807, 0.524, 0.768, 0.538, 0.7673, 0.538, 0.7807, 0.5241, 0.7822, 0.5097, 0.7682, 0.524, 0.768, 0.5241, 0.7822, 0.5098, 0.7827, 0.5628, 0.5935, 0.5614, 0.6179, 0.56, 0.5932, 0.5641, 0.5701, 0.5628, 0.5935, 0.56, 0.5932, 0.5586, 0.5695, 0.5653, 0.5486, 0.5641, 0.5701, 0.5586, 0.5695, 0.5573, 0.5477, 0.5098, 0.7827, 0.5241, 0.7822, 0.5243, 0.7954, 0.51, 0.7962, 0.56, 0.5932, 0.5614, 0.6179, 0.5572, 0.5938, 0.5586, 0.5695, 0.56, 0.5932, 0.5572, 0.5938, 0.5532, 0.5708, 0.5573, 0.5477, 0.5586, 0.5695, 0.5532, 0.5708, 0.5495, 0.5495, 0.5562, 0.5287, 0.5573, 0.5477, 0.5495, 0.5495, 0.5462, 0.531, 0.5553, 0.5132, 0.5562, 0.5287, 0.5462, 0.531, 0.5436, 0.5159, 0.538, 0.7807, 0.551, 0.7783, 0.5512, 0.7895, 0.5382, 0.7931, 0.5241, 0.7822, 0.538, 0.7807, 0.5382, 0.7931, 0.5243, 0.7954, 0.5462, 0.531, 0.5495, 0.5495, 0.5421, 0.554, 0.5369, 0.5366, 0.5436, 0.5159, 0.5462, 0.531, 0.5369, 0.5366, 0.5325, 0.5225, 0.5415, 0.5047, 0.5436, 0.5159, 0.5325, 0.5225, 0.5293, 0.5121, 0.5243, 0.7954, 0.5382, 0.7931, 0.5386, 0.8042, 0.5247, 0.8072, 0.51, 0.7962, 0.5243, 0.7954, 0.5247, 0.8072, 0.5104, 0.8082, 0.5572, 0.5938, 0.5614, 0.6179, 0.5546, 0.5954, 0.5532, 0.5708, 0.5572, 0.5938, 0.5546, 0.5954, 0.5481, 0.5738, 0.5495, 0.5495, 0.5532, 0.5708, 0.5481, 0.5738, 0.5421, 0.554, 0.718, 0.2445, 0.7323, 0.2468, 0.7312, 0.2599, 0.7169, 0.2579, 0.5546, 0.5954, 0.5614, 0.6179, 0.5523, 0.5978, 0.5481, 0.5738, 0.5546, 0.5954, 0.5523, 0.5978, 0.5436, 0.5786, 0.5421, 0.554, 0.5481, 0.5738, 0.5436, 0.5786, 0.5355, 0.5609, 0.5369, 0.5366, 0.5421, 0.554, 0.5355, 0.5609, 0.5284, 0.5454, 0.5325, 0.5225, 0.5369, 0.5366, 0.5284, 0.5454, 0.5226, 0.5329, 0.7461, 0.2533, 0.759, 0.2638, 0.7581, 0.2749, 0.7451, 0.2656, 0.7323, 0.2468, 0.7461, 0.2533, 0.7451, 0.2656, 0.7312, 0.2599, 0.5226, 0.5329, 0.5284, 0.5454, 0.5212, 0.557, 0.5141, 0.5465, 0.7451, 0.2656, 0.7581, 0.2749, 0.7574, 0.2892, 0.7443, 0.2815, 0.7312, 0.2599, 0.7451, 0.2656, 0.7443, 0.2815, 0.7304, 0.2767, 0.7169, 0.2579, 0.7312, 0.2599, 0.7304, 0.2767, 0.7161, 0.2751, 0.5523, 0.5978, 0.5614, 0.6179, 0.5503, 0.601, 0.5436, 0.5786, 0.5523, 0.5978, 0.5503, 0.601, 0.5397, 0.5848, 0.5355, 0.5609, 0.5436, 0.5786, 0.5397, 0.5848, 0.5298, 0.57, 0.5284, 0.5454, 0.5355, 0.5609, 0.5298, 0.57, 0.5212, 0.557, 0.5397, 0.5848, 0.5503, 0.601, 0.5488, 0.6049, 0.5366, 0.5924, 0.5298, 0.57, 0.5397, 0.5848, 0.5366, 0.5924, 0.5254, 0.581, 0.5212, 0.557, 0.5298, 0.57, 0.5254, 0.581, 0.5156, 0.571, 0.7574, 0.2892, 0.769, 0.2995, 0.7685, 0.3138, 0.7568, 0.3061, 0.7443, 0.2815, 0.7574, 0.2892, 0.7568, 0.3061, 0.7437, 0.3003, 0.7304, 0.2767, 0.7443, 0.2815, 0.7437, 0.3003, 0.7297, 0.2967, 0.7161, 0.2751, 0.7304, 0.2767, 0.7297, 0.2967, 0.7154, 0.2954, 0.5503, 0.601, 0.5614, 0.6179, 0.5488, 0.6049, 0.7437, 0.3003, 0.7568, 0.3061, 0.7564, 0.3249, 0.7432, 0.3212, 0.7297, 0.2967, 0.7437, 0.3003, 0.7432, 0.3212, 0.7292, 0.3189, 0.7154, 0.2954, 0.7297, 0.2967, 0.7292, 0.3189, 0.7149, 0.3181, 0.5488, 0.6049, 0.5614, 0.6179, 0.5477, 0.6092, 0.5366, 0.5924, 0.5488, 0.6049, 0.5477, 0.6092, 0.5345, 0.6009, 0.5254, 0.581, 0.5366, 0.5924, 0.5345, 0.6009, 0.5223, 0.5934, 0.5156, 0.571, 0.5254, 0.581, 0.5223, 0.5934, 0.5117, 0.5868, 0.7568, 0.3061, 0.7685, 0.3138, 0.7682, 0.3299, 0.7564, 0.3249, 0.5345, 0.6009, 0.5477, 0.6092, 0.5471, 0.6139, 0.5334, 0.6101, 0.5223, 0.5934, 0.5345, 0.6009, 0.5334, 0.6101, 0.5208, 0.6067, 0.5117, 0.5868, 0.5223, 0.5934, 0.5208, 0.6067, 0.5097, 0.6038, 0.7564, 0.3249, 0.7682, 0.3299, 0.768, 0.347, 0.7562, 0.345, 0.7432, 0.3212, 0.7564, 0.3249, 0.7562, 0.345, 0.743, 0.3436, 0.7292, 0.3189, 0.7432, 0.3212, 0.743, 0.3436, 0.729, 0.3426, 0.7149, 0.3181, 0.7292, 0.3189, 0.729, 0.3426, 0.7146, 0.3423, 0.5477, 0.6092, 0.5614, 0.6179, 0.5471, 0.6139, 0.743, 0.3436, 0.7562, 0.345, 0.7562, 0.3656, 0.743, 0.3665, 0.729, 0.3426, 0.743, 0.3436, 0.743, 0.3665, 0.729, 0.3669, 0.7146, 0.3423, 0.729, 0.3426, 0.729, 0.3669, 0.7146, 0.367, 0.5471, 0.6139, 0.5614, 0.6179, 0.5471, 0.6188, 0.5334, 0.6101, 0.5471, 0.6139, 0.5471, 0.6188, 0.5334, 0.6196, 0.5208, 0.6067, 0.5334, 0.6101, 0.5334, 0.6196, 0.5208, 0.6205, 0.5097, 0.6038, 0.5208, 0.6067, 0.5208, 0.6205, 0.5097, 0.6213, 0.7562, 0.345, 0.768, 0.347, 0.768, 0.3645, 0.7562, 0.3656, 0.5208, 0.6205, 0.5334, 0.6196, 0.5345, 0.6291, 0.5223, 0.6342, 0.5097, 0.6213, 0.5208, 0.6205, 0.5223, 0.6342, 0.5117, 0.6388, 0.7562, 0.3656, 0.768, 0.3645, 0.7682, 0.3817, 0.7564, 0.3859, 0.743, 0.3665, 0.7562, 0.3656, 0.7564, 0.3859, 0.7432, 0.389, 0.729, 0.3669, 0.743, 0.3665, 0.7432, 0.389, 0.7292, 0.3908, 0.7146, 0.367, 0.729, 0.3669, 0.7292, 0.3908, 0.7149, 0.3914, 0.5471, 0.6188, 0.5614, 0.6179, 0.5477, 0.6236, 0.5334, 0.6196, 0.5471, 0.6188, 0.5477, 0.6236, 0.5345, 0.6291, 0.7292, 0.3908, 0.7432, 0.389, 0.7437, 0.4103, 0.7297, 0.4135, 0.7149, 0.3914, 0.7292, 0.3908, 0.7297, 0.4135, 0.7154, 0.4145, 0.5477, 0.6236, 0.5614, 0.6179, 0.5488, 0.6282, 0.5345, 0.6291, 0.5477, 0.6236, 0.5488, 0.6282, 0.5366, 0.6381, 0.5223, 0.6342, 0.5345, 0.6291, 0.5366, 0.6381, 0.5254, 0.6473, 0.5117, 0.6388, 0.5223, 0.6342, 0.5254, 0.6473, 0.5156, 0.6554, 0.7564, 0.3859, 0.7682, 0.3817, 0.7685, 0.398, 0.7568, 0.4051, 0.7432, 0.389, 0.7564, 0.3859, 0.7568, 0.4051, 0.7437, 0.4103, 0.5254, 0.6473, 0.5366, 0.6381, 0.5397, 0.6464, 0.5298, 0.6593, 0.5156, 0.6554, 0.5254, 0.6473, 0.5298, 0.6593, 0.5212, 0.6707, 0.7568, 0.4051, 0.7685, 0.398, 0.769, 0.4128, 0.7574, 0.4224, 0.7437, 0.4103, 0.7568, 0.4051, 0.7574, 0.4224, 0.7443, 0.4296, 0.7297, 0.4135, 0.7437, 0.4103, 0.7443, 0.4296, 0.7304, 0.4339, 0.7154, 0.4145, 0.7297, 0.4135, 0.7304, 0.4339, 0.7161, 0.4353, 0.5488, 0.6282, 0.5614, 0.6179, 0.5503, 0.6324, 0.5366, 0.6381, 0.5488, 0.6282, 0.5503, 0.6324, 0.5397, 0.6464, 0.7304, 0.4339, 0.7443, 0.4296, 0.7451, 0.446, 0.7312, 0.4514, 0.7161, 0.4353, 0.7304, 0.4339, 0.7312, 0.4514, 0.7169, 0.4532, 0.5503, 0.6324, 0.5614, 0.6179, 0.5523, 0.636, 0.5397, 0.6464, 0.5503, 0.6324, 0.5523, 0.636, 0.5436, 0.6535, 0.5298, 0.6593, 0.5397, 0.6464, 0.5436, 0.6535, 0.5355, 0.6697, 0.5212, 0.6707, 0.5298, 0.6593, 0.5355, 0.6697, 0.5284, 0.6839, 0.5141, 0.6801, 0.5212, 0.6707, 0.5284, 0.6839, 0.5226, 0.6957, 0.7443, 0.4296, 0.7574, 0.4224, 0.7581, 0.4373, 0.7451, 0.446, 0.5284, 0.6839, 0.5355, 0.6697, 0.5421, 0.6781, 0.5369, 0.6946, 0.5226, 0.6957, 0.5284, 0.6839, 0.5369, 0.6946, 0.5325, 0.7083, 0.7465, 0.6816, 0.7603, 0.6843, 0.759, 0.696, 0.7449, 0.6945, 0.732, 0.68, 0.7465, 0.6816, 0.7449, 0.6945, 0.7304, 0.6937, 0.7169, 0.4532, 0.7312, 0.4514, 0.7323, 0.4653, 0.718, 0.4673, 0.5523, 0.636, 0.5614, 0.6179, 0.5546, 0.639, 0.5436, 0.6535, 0.5523, 0.636, 0.5546, 0.639, 0.5481, 0.6593, 0.5355, 0.6697, 0.5436, 0.6535, 0.5481, 0.6593, 0.5421, 0.6781, 0.716, 0.6937, 0.7304, 0.6937, 0.7294, 0.7082, 0.715, 0.7084, 0.5546, 0.639, 0.5614, 0.6179, 0.5572, 0.6411, 0.5481, 0.6593, 0.5546, 0.639, 0.5572, 0.6411, 0.5532, 0.6635, 0.5421, 0.6781, 0.5481, 0.6593, 0.5532, 0.6635, 0.5495, 0.6842, 0.5369, 0.6946, 0.5421, 0.6781, 0.5495, 0.6842, 0.5462, 0.7024, 0.5325, 0.7083, 0.5369, 0.6946, 0.5462, 0.7024, 0.5436, 0.7174, 0.7449, 0.6945, 0.759, 0.696, 0.7581, 0.7083, 0.744, 0.7082, 0.7304, 0.6937, 0.7449, 0.6945, 0.744, 0.7082, 0.7294, 0.7082, 0.5436, 0.7174, 0.5462, 0.7024, 0.5562, 0.707, 0.5553, 0.7228, 0.744, 0.7082, 0.7581, 0.7083, 0.7578, 0.7206, 0.7437, 0.7219, 0.7294, 0.7082, 0.744, 0.7082, 0.7437, 0.7219, 0.7291, 0.7228, 0.715, 0.7084, 0.7294, 0.7082, 0.7291, 0.7228, 0.7146, 0.7233, 0.5572, 0.6411, 0.5614, 0.6179, 0.56, 0.6424, 0.5532, 0.6635, 0.5572, 0.6411, 0.56, 0.6424, 0.5586, 0.666, 0.5495, 0.6842, 0.5532, 0.6635, 0.5586, 0.666, 0.5573, 0.6878, 0.5462, 0.7024, 0.5495, 0.6842, 0.5573, 0.6878, 0.5562, 0.707, 0.56, 0.6424, 0.5614, 0.6179, 0.5628, 0.6427, 0.5586, 0.666, 0.56, 0.6424, 0.5628, 0.6427, 0.5641, 0.6666, 0.5573, 0.6878, 0.5586, 0.666, 0.5641, 0.6666, 0.5653, 0.6887, 0.5562, 0.707, 0.5573, 0.6878, 0.5653, 0.6887, 0.5664, 0.7081, 0.5553, 0.7228, 0.5562, 0.707, 0.5664, 0.7081, 0.5672, 0.7242, 0.7437, 0.7219, 0.7578, 0.7206, 0.7581, 0.7327, 0.744, 0.7353, 0.7291, 0.7228, 0.7437, 0.7219, 0.744, 0.7353, 0.7294, 0.737, 0.7557, 0.492, 0.7546, 0.4818, 0.7622, 0.4818, 0.7633, 0.492, 0.7146, 0.7233, 0.7291, 0.7228, 0.7294, 0.737, 0.715, 0.7377, 0.5672, 0.7242, 0.5664, 0.7081, 0.5764, 0.7058, 0.579, 0.7215, 0.7624, 0.5676, 0.7622, 0.5802, 0.7546, 0.5802, 0.7547, 0.5676, 0.744, 0.7353, 0.7581, 0.7327, 0.759, 0.7439, 0.7449, 0.7477, 0.7924, 0.609, 0.7931, 0.6241, 0.7855, 0.624, 0.7847, 0.6089, 0.7294, 0.737, 0.744, 0.7353, 0.7449, 0.7477, 0.7304, 0.7502, 0.7911, 0.3481, 0.7914, 0.3688, 0.7838, 0.3687, 0.7835, 0.3481, 0.715, 0.7377, 0.7294, 0.737, 0.7304, 0.7502, 0.716, 0.7512, 0.5628, 0.6427, 0.5614, 0.6179, 0.5655, 0.6421, 0.7914, 0.5098, 0.7912, 0.5303, 0.7835, 0.5302, 0.7837, 0.5098, 0.7953, 0.2446, 0.794, 0.2559, 0.7864, 0.2558, 0.7877, 0.2445, 0.5641, 0.6666, 0.5628, 0.6427, 0.5655, 0.6421, 0.5695, 0.6654, 0.7622, 0.5802, 0.7622, 0.5924, 0.7546, 0.5924, 0.7546, 0.5802, 0.5653, 0.6887, 0.5641, 0.6666, 0.5695, 0.6654, 0.5732, 0.6869, 0.7931, 0.6241, 0.794, 0.636, 0.7863, 0.636, 0.7855, 0.624, 0.5664, 0.7081, 0.5653, 0.6887, 0.5732, 0.6869, 0.5764, 0.7058, 0.7914, 0.3688, 0.792, 0.3883, 0.7844, 0.3882, 0.7838, 0.3687, 0.794, 0.2559, 0.7929, 0.2704, 0.7853, 0.2703, 0.7864, 0.2558, 0.5695, 0.6654, 0.5655, 0.6421, 0.5681, 0.6405, 0.5746, 0.6623, 0.7622, 0.5924, 0.7624, 0.6038, 0.7547, 0.6038, 0.7546, 0.5924, 0.5732, 0.6869, 0.5695, 0.6654, 0.5746, 0.6623, 0.5805, 0.6825, 0.7912, 0.5303, 0.7912, 0.5512, 0.7835, 0.5512, 0.7835, 0.5302, 0.5764, 0.7058, 0.5732, 0.6869, 0.5805, 0.6825, 0.5857, 0.7002, 0.7546, 0.5406, 0.7557, 0.5282, 0.7633, 0.5282, 0.7622, 0.5407, 0.579, 0.7215, 0.5764, 0.7058, 0.5857, 0.7002, 0.59, 0.7148, 0.792, 0.3883, 0.7929, 0.4059, 0.7853, 0.4059, 0.7844, 0.3882, 0.7449, 0.7477, 0.759, 0.7439, 0.7603, 0.7538, 0.7465, 0.7588, 0.7929, 0.2704, 0.792, 0.2876, 0.7844, 0.2875, 0.7853, 0.2703, 0.7304, 0.7502, 0.7449, 0.7477, 0.7465, 0.7588, 0.732, 0.7619, 0.7624, 0.6038, 0.7626, 0.614, 0.755, 0.614, 0.7547, 0.6038, 0.716, 0.7512, 0.7304, 0.7502, 0.732, 0.7619, 0.7176, 0.7632, 0.5655, 0.6421, 0.5614, 0.6179, 0.5681, 0.6405, 0.7912, 0.5512, 0.7914, 0.5718, 0.7837, 0.5718, 0.7835, 0.5512, 0.7557, 0.5282, 0.7563, 0.5156, 0.7639, 0.5157, 0.7633, 0.5282, 0.7485, 0.01631, 0.7614, 0.02694, 0.76, 0.03801, 0.747, 0.02861, 0.7929, 0.4059, 0.794, 0.4211, 0.7864, 0.421, 0.7853, 0.4059, 0.7347, 0.009659, 0.7485, 0.01631, 0.747, 0.02861, 0.7331, 0.02272, 0.794, 0.4476, 0.7931, 0.4589, 0.7855, 0.4589, 0.7863, 0.4476, 0.7205, 0.007247, 0.7347, 0.009659, 0.7331, 0.02272, 0.7189, 0.02056, 0.5681, 0.6405, 0.5614, 0.6179, 0.5704, 0.6381, 0.792, 0.2876, 0.7914, 0.3067, 0.7838, 0.3067, 0.7844, 0.2875, 0.7931, 0.4589, 0.7924, 0.4734, 0.7847, 0.4734, 0.7855, 0.4589, 0.5746, 0.6623, 0.5681, 0.6405, 0.5704, 0.6381, 0.5792, 0.6576, 0.7563, 0.5156, 0.7563, 0.5034, 0.7639, 0.5034, 0.7639, 0.5157, 0.5805, 0.6825, 0.5746, 0.6623, 0.5792, 0.6576, 0.5872, 0.6755, 0.794, 0.4211, 0.7953, 0.4331, 0.7877, 0.433, 0.7864, 0.421, 0.5857, 0.7002, 0.5805, 0.6825, 0.5872, 0.6755, 0.5942, 0.6914, 0.7914, 0.3067, 0.7911, 0.3272, 0.7835, 0.3271, 0.7838, 0.3067, 0.59, 0.7148, 0.5857, 0.7002, 0.5942, 0.6914, 0.5999, 0.7045, 0.5792, 0.6576, 0.5704, 0.6381, 0.5724, 0.6349, 0.5831, 0.6513, 0.7924, 0.4734, 0.7918, 0.4906, 0.7841, 0.4906, 0.7847, 0.4734, 0.5872, 0.6755, 0.5792, 0.6576, 0.5831, 0.6513, 0.5928, 0.6664, 0.7563, 0.5034, 0.7557, 0.492, 0.7633, 0.492, 0.7639, 0.5034, 0.5942, 0.6914, 0.5872, 0.6755, 0.5928, 0.6664, 0.6014, 0.6798, 0.7626, 0.5552, 0.7624, 0.5676, 0.7547, 0.5676, 0.755, 0.5552, 0.5999, 0.7045, 0.5942, 0.6914, 0.6014, 0.6798, 0.6084, 0.6908, 0.7914, 0.5718, 0.7918, 0.5913, 0.7841, 0.5913, 0.7837, 0.5718, 0.747, 0.02861, 0.76, 0.03801, 0.7588, 0.05226, 0.7457, 0.04444, 0.7918, 0.5913, 0.7924, 0.609, 0.7847, 0.6089, 0.7841, 0.5913, 0.7331, 0.02272, 0.747, 0.02861, 0.7457, 0.04444, 0.7317, 0.03952, 0.7911, 0.3272, 0.7911, 0.3481, 0.7835, 0.3481, 0.7835, 0.3271, 0.7189, 0.02056, 0.7331, 0.02272, 0.7317, 0.03952, 0.7174, 0.03769, 0.5704, 0.6381, 0.5614, 0.6179, 0.5724, 0.6349, 0.5121, 0.3585, 0.5167, 0.3386, 0.5235, 0.3204, 0.5321, 0.3045, 0.5422, 0.2917, 0.5534, 0.2824, 0.5653, 0.2769, 0.5775, 0.2756, 0.5894, 0.2783, 0.6007, 0.2851, 0.6108, 0.2956, 0.6194, 0.3095, 0.6261, 0.3262, 0.6308, 0.3451, 0.6332, 0.3654, 0.6332, 0.3864, 0.6308, 0.4073, 0.6261, 0.4272, 0.6194, 0.4454, 0.6108, 0.4613, 0.6007, 0.4741, 0.5894, 0.4834, 0.5775, 0.4889, 0.5653, 0.4902, 0.5534, 0.4875, 0.5422, 0.4807, 0.5321, 0.4702, 0.5235, 0.4563, 0.5167, 0.4396, 0.5121, 0.4207, 0.5097, 0.4004, 0.5097, 0.3794, 0.604, 0.01532, 0.6173, 0.02634, 0.6119, 0.04296, 0.6007, 0.03365, 0.7457, 0.04444, 0.7588, 0.05226, 0.7578, 0.06913, 0.7446, 0.06319, 0.5125, 0.08941, 0.518, 0.06709, 0.528, 0.07743, 0.5233, 0.09631, 0.7317, 0.03952, 0.7457, 0.04444, 0.7446, 0.06319, 0.7305, 0.05942, 0.6394, 0.06021, 0.6474, 0.08177, 0.6374, 0.08985, 0.6306, 0.07161, 0.7174, 0.03769, 0.7317, 0.03952, 0.7305, 0.05942, 0.7162, 0.05799, 0.5724, 0.6349, 0.5614, 0.6179, 0.574, 0.6311, 0.6529, 0.1789, 0.6474, 0.2012, 0.6374, 0.1909, 0.642, 0.172, 0.6292, 0.2374, 0.6173, 0.2498, 0.6119, 0.232, 0.622, 0.2215, 0.5831, 0.6513, 0.5724, 0.6349, 0.574, 0.6311, 0.5861, 0.6437, 0.5362, 0.03093, 0.5481, 0.01849, 0.5534, 0.03633, 0.5433, 0.04685, 0.5928, 0.6664, 0.5831, 0.6513, 0.5861, 0.6437, 0.5973, 0.6555, 0.526, 0.2081, 0.518, 0.1865, 0.528, 0.1785, 0.5347, 0.1967, 0.6014, 0.6798, 0.5928, 0.6664, 0.5973, 0.6555, 0.607, 0.6658, 0.5614, 0.253, 0.5481, 0.242, 0.5534, 0.2253, 0.5647, 0.2347, 0.7588, 0.05226, 0.7706, 0.06268, 0.7698, 0.07703, 0.7578, 0.06913, 0.5755, 0.007247, 0.5899, 0.008879, 0.5888, 0.0282, 0.5766, 0.02682, 0.5097, 0.1383, 0.5097, 0.1135, 0.5209, 0.1166, 0.5209, 0.1377, 0.5973, 0.6555, 0.5861, 0.6437, 0.5882, 0.6352, 0.6003, 0.6431, 0.6173, 0.02634, 0.6292, 0.04149, 0.622, 0.05578, 0.6119, 0.04296, 0.607, 0.6658, 0.5973, 0.6555, 0.6003, 0.6431, 0.6109, 0.6501, 0.518, 0.06709, 0.526, 0.04734, 0.5347, 0.06073, 0.528, 0.07743, 0.7578, 0.06913, 0.7698, 0.07703, 0.7692, 0.09306, 0.7571, 0.08798, 0.5481, 0.242, 0.5362, 0.2268, 0.5433, 0.2125, 0.5534, 0.2253, 0.7446, 0.06319, 0.7578, 0.06913, 0.7571, 0.08798, 0.7438, 0.08413, 0.5899, 0.2611, 0.5755, 0.2594, 0.5766, 0.2401, 0.5888, 0.2415, 0.7305, 0.05942, 0.7446, 0.06319, 0.7438, 0.08413, 0.7297, 0.08166, 0.6474, 0.2012, 0.6394, 0.221, 0.6306, 0.2076, 0.6374, 0.1909, 0.7162, 0.05799, 0.7305, 0.05942, 0.7297, 0.08166, 0.7154, 0.08066, 0.574, 0.6311, 0.5614, 0.6179, 0.5751, 0.6267, 0.6474, 0.08177, 0.6529, 0.1053, 0.642, 0.1098, 0.6374, 0.08985, 0.5481, 0.01849, 0.5614, 0.01049, 0.5647, 0.02956, 0.5534, 0.03633, 0.5861, 0.6437, 0.574, 0.6311, 0.5751, 0.6267, 0.5882, 0.6352, 0.518, 0.1865, 0.5125, 0.163, 0.5233, 0.1585, 0.528, 0.1785, 0.7297, 0.08166, 0.7438, 0.08413, 0.7433, 0.1065, 0.7291, 0.1054, 0.6173, 0.2498, 0.604, 0.2578, 0.6007, 0.2387, 0.6119, 0.232, 0.7154, 0.08066, 0.7297, 0.08166, 0.7291, 0.1054, 0.7148, 0.1048, 0.5751, 0.6267, 0.5614, 0.6179, 0.5756, 0.622, 0.6529, 0.1053, 0.6557, 0.13, 0.6444, 0.1307, 0.642, 0.1098, 0.5899, 0.008879, 0.604, 0.01532, 0.6007, 0.03365, 0.5888, 0.0282, 0.5882, 0.6352, 0.5751, 0.6267, 0.5756, 0.622, 0.5893, 0.626, 0.5755, 0.2594, 0.5614, 0.253, 0.5647, 0.2347, 0.5766, 0.2401, 0.6003, 0.6431, 0.5882, 0.6352, 0.5893, 0.626, 0.6019, 0.6297, 0.526, 0.04734, 0.5362, 0.03093, 0.5433, 0.04685, 0.5347, 0.06073, 0.6109, 0.6501, 0.6003, 0.6431, 0.6019, 0.6297, 0.6129, 0.6331, 0.6557, 0.1549, 0.6529, 0.1789, 0.642, 0.172, 0.6444, 0.1517, 0.7571, 0.08798, 0.7692, 0.09306, 0.7688, 0.1102, 0.7567, 0.1081, 0.5097, 0.1135, 0.5125, 0.08941, 0.5233, 0.09631, 0.5209, 0.1166, 0.7438, 0.08413, 0.7571, 0.08798, 0.7567, 0.1081, 0.7433, 0.1065, 0.5362, 0.2268, 0.526, 0.2081, 0.5347, 0.1967, 0.5433, 0.2125, 0.6129, 0.6331, 0.6019, 0.6297, 0.6019, 0.6159, 0.6129, 0.6155, 0.6292, 0.04149, 0.6394, 0.06021, 0.6306, 0.07161, 0.622, 0.05578, 0.7567, 0.1081, 0.7688, 0.1102, 0.7687, 0.1277, 0.7565, 0.1287, 0.5614, 0.01049, 0.5755, 0.007247, 0.5766, 0.02682, 0.5647, 0.02956, 0.7433, 0.1065, 0.7567, 0.1081, 0.7565, 0.1287, 0.7431, 0.1294, 0.604, 0.2578, 0.5899, 0.2611, 0.5888, 0.2415, 0.6007, 0.2387, 0.7291, 0.1054, 0.7433, 0.1065, 0.7431, 0.1294, 0.729, 0.1297, 0.6394, 0.221, 0.6292, 0.2374, 0.622, 0.2215, 0.6306, 0.2076, 0.7148, 0.1048, 0.7291, 0.1054, 0.729, 0.1297, 0.7146, 0.1296, 0.5756, 0.622, 0.5614, 0.6179, 0.5756, 0.6172, 0.5125, 0.163, 0.5097, 0.1383, 0.5209, 0.1377, 0.5233, 0.1585, 0.7918, 0.4906, 0.7914, 0.5098, 0.7837, 0.5098, 0.7841, 0.4906, 0.5893, 0.626, 0.5756, 0.622, 0.5756, 0.6172, 0.5893, 0.6165, 0.6557, 0.13, 0.6557, 0.1549, 0.6444, 0.1517, 0.6444, 0.1307, 0.6019, 0.6297, 0.5893, 0.626, 0.5893, 0.6165, 0.6019, 0.6159, 0.2084, 0.9902, 0.03668, 0.2511, 0.04308, 0.2493, 0.2148, 0.9884, 0.2148, 0.9884, 0.04308, 0.2493, 0.04807, 0.2475, 0.2198, 0.9866, 0.6752, 0.918, 0.6709, 0.1532, 0.6774, 0.1533, 0.6817, 0.918, 0.6817, 0.918, 0.6774, 0.1533, 0.6844, 0.1532, 0.6887, 0.918, 0.6887, 0.918, 0.6844, 0.1532, 0.6909, 0.1531, 0.6952, 0.9178, 0.6952, 0.9178, 0.6909, 0.1531, 0.6958, 0.1529, 0.7001, 0.9177, 0.4441, 0.01267, 0.2712, 0.7551, 0.2651, 0.7534, 0.438, 0.01097, 0.438, 0.01097, 0.2651, 0.7534, 0.2583, 0.7517, 0.4312, 0.009352, 0.4312, 0.009352, 0.2583, 0.7517, 0.2518, 0.7504, 0.4246, 0.008041, 0.4246, 0.008041, 0.2518, 0.7504, 0.2466, 0.7496, 0.4194, 0.007246, 0.4952, 0.00782, 0.4845, 0.7649, 0.478, 0.7644, 0.4887, 0.007343, 0.4887, 0.007343, 0.478, 0.7644, 0.471, 0.7643, 0.4817, 0.007246, 0.4817, 0.007246, 0.471, 0.7643, 0.4645, 0.7646, 0.4752, 0.007545, 0.4752, 0.007545, 0.4645, 0.7646, 0.4595, 0.7652, 0.4703, 0.008196, 0.6844, 0.1532, 0.6774, 0.1533, 0.6766, 0.1132, 0.6836, 0.1135, 0.1953, 0.9928, 0.02361, 0.2536, 0.02984, 0.2526, 0.2016, 0.9917, 0.2016, 0.9917, 0.02984, 0.2526, 0.03668, 0.2511, 0.2084, 0.9902, 0.5798, 0.7387, 0.5869, 0.7387, 0.5933, 0.7413, 0.5983, 0.7463, 0.601, 0.7528, 0.601, 0.7598, 0.5983, 0.7663, 0.5933, 0.7713, 0.5869, 0.7739, 0.5798, 0.7739, 0.5734, 0.7713, 0.5684, 0.7663, 0.5657, 0.7598, 0.5657, 0.7528, 0.5684, 0.7463, 0.5734, 0.7413, 0.2463, 0.7944, 0.2533, 0.7942, 0.2528, 0.8366, 0.2462, 0.8386, 0.2518, 0.7504, 0.2583, 0.7517, 0.2463, 0.7944, 0.2396, 0.795, 0.4595, 0.7652, 0.4645, 0.7646, 0.4635, 0.8128, 0.4585, 0.8124, 0.04807, 0.2475, 0.04308, 0.2493, 0.03135, 0.2087, 0.03648, 0.2085, 0.2651, 0.7534, 0.2712, 0.7551, 0.2595, 0.7944, 0.2533, 0.7942, 0.471, 0.7643, 0.478, 0.7644, 0.477, 0.8126, 0.47, 0.8128, 0.6909, 0.1531, 0.6844, 0.1532, 0.6836, 0.1135, 0.6901, 0.113, 0.2466, 0.7496, 0.2518, 0.7504, 0.2396, 0.795, 0.2343, 0.7957, 0.02984, 0.2526, 0.02361, 0.2536, 0.01139, 0.2078, 0.01777, 0.2083, 0.6774, 0.1533, 0.6709, 0.1532, 0.6702, 0.1121, 0.6766, 0.1132, 0.2583, 0.7517, 0.2651, 0.7534, 0.2533, 0.7942, 0.2463, 0.7944, 0.04308, 0.2493, 0.03668, 0.2511, 0.02478, 0.2086, 0.03135, 0.2087, 0.4645, 0.7646, 0.471, 0.7643, 0.47, 0.8128, 0.4635, 0.8128, 0.6958, 0.1529, 0.6909, 0.1531, 0.6901, 0.113, 0.6951, 0.1118, 0.478, 0.7644, 0.4845, 0.7649, 0.4835, 0.812, 0.477, 0.8126, 0.03668, 0.2511, 0.02984, 0.2526, 0.01777, 0.2083, 0.02478, 0.2086, 0.4652, 0.8615, 0.4717, 0.8619, 0.4758, 0.9078, 0.4693, 0.9071, 0.03135, 0.2087, 0.02478, 0.2086, 0.02463, 0.1643, 0.03088, 0.1662, 0.02478, 0.2086, 0.01777, 0.2083, 0.01795, 0.1622, 0.02463, 0.1643, 0.2396, 0.795, 0.2463, 0.7944, 0.2462, 0.8386, 0.2398, 0.841, 0.03648, 0.2085, 0.03135, 0.2087, 0.03088, 0.1662, 0.03574, 0.1676, 0.2343, 0.7957, 0.2396, 0.795, 0.2398, 0.841, 0.2347, 0.8433, 0.6766, 0.1132, 0.6702, 0.1121, 0.6716, 0.07219, 0.678, 0.07424, 0.477, 0.8126, 0.4835, 0.812, 0.4851, 0.8597, 0.4787, 0.8613, 0.6836, 0.1135, 0.6766, 0.1132, 0.678, 0.07424, 0.685, 0.0749, 0.47, 0.8128, 0.477, 0.8126, 0.4787, 0.8613, 0.4717, 0.8619, 0.6901, 0.113, 0.6836, 0.1135, 0.685, 0.0749, 0.6915, 0.07407, 0.4635, 0.8128, 0.47, 0.8128, 0.4717, 0.8619, 0.4652, 0.8615, 0.6951, 0.1118, 0.6901, 0.113, 0.6915, 0.07407, 0.6966, 0.07189, 0.4585, 0.8124, 0.4635, 0.8128, 0.4652, 0.8615, 0.4601, 0.86, 0.2533, 0.7942, 0.2595, 0.7944, 0.2588, 0.8352, 0.2528, 0.8366, 0.01777, 0.2083, 0.01139, 0.2078, 0.01184, 0.1601, 0.01795, 0.1622, 0.6815, 0.03921, 0.6752, 0.03636, 0.6806, 0.007247, 0.6867, 0.01068, 0.6966, 0.07189, 0.6915, 0.07407, 0.695, 0.03905, 0.7001, 0.03606, 0.01184, 0.1601, 0.007247, 0.1584, 0.02079, 0.1115, 0.02494, 0.1141, 0.2528, 0.8366, 0.2588, 0.8352, 0.269, 0.8746, 0.2637, 0.8774, 0.01795, 0.1622, 0.01184, 0.1601, 0.02494, 0.1141, 0.03037, 0.1176, 0.2462, 0.8386, 0.2528, 0.8366, 0.2637, 0.8774, 0.2579, 0.8811, 0.03088, 0.1662, 0.02463, 0.1643, 0.03626, 0.1214, 0.04171, 0.125, 0.02463, 0.1643, 0.01795, 0.1622, 0.03037, 0.1176, 0.03626, 0.1214, 0.2398, 0.841, 0.2462, 0.8386, 0.2579, 0.8811, 0.2523, 0.8851, 0.03574, 0.1676, 0.03088, 0.1662, 0.04171, 0.125, 0.04589, 0.1278, 0.2347, 0.8433, 0.2398, 0.841, 0.2523, 0.8851, 0.2479, 0.8888, 0.678, 0.07424, 0.6716, 0.07219, 0.6752, 0.03636, 0.6815, 0.03921, 0.4787, 0.8613, 0.4851, 0.8597, 0.4891, 0.9044, 0.4828, 0.9069, 0.685, 0.0749, 0.678, 0.07424, 0.6815, 0.03921, 0.6884, 0.04015, 0.4717, 0.8619, 0.4787, 0.8613, 0.4828, 0.9069, 0.4758, 0.9078, 0.6915, 0.07407, 0.685, 0.0749, 0.6884, 0.04015, 0.695, 0.03905, 0.2806, 0.9187, 0.2852, 0.9137, 0.3157, 0.9427, 0.3126, 0.9488, 0.4828, 0.9069, 0.4891, 0.9044, 0.4952, 0.9429, 0.4891, 0.9461, 0.6884, 0.04015, 0.6815, 0.03921, 0.6867, 0.01068, 0.6936, 0.01183, 0.4758, 0.9078, 0.4828, 0.9069, 0.4891, 0.9461, 0.4822, 0.9473, 0.7205, 0.4845, 0.7274, 0.4854, 0.7274, 0.5124, 0.7205, 0.5118, 0.4693, 0.9071, 0.4758, 0.9078, 0.4822, 0.9473, 0.4756, 0.9463, 0.7146, 0.4818, 0.7205, 0.4845, 0.7205, 0.5118, 0.7146, 0.51, 0.02494, 0.1141, 0.02079, 0.1115, 0.04626, 0.06971, 0.04972, 0.07315, 0.2637, 0.8774, 0.269, 0.8746, 0.2895, 0.9097, 0.2852, 0.9137, 0.03037, 0.1176, 0.02494, 0.1141, 0.04972, 0.07315, 0.05412, 0.07784, 0.2579, 0.8811, 0.2637, 0.8774, 0.2852, 0.9137, 0.2806, 0.9187, 0.04171, 0.125, 0.03626, 0.1214, 0.0588, 0.08308, 0.06304, 0.08805, 0.03626, 0.1214, 0.03037, 0.1176, 0.05412, 0.07784, 0.0588, 0.08308, 0.2523, 0.8851, 0.2579, 0.8811, 0.2806, 0.9187, 0.2762, 0.9241, 0.04589, 0.1278, 0.04171, 0.125, 0.06304, 0.08805, 0.06619, 0.09201, 0.2479, 0.8888, 0.2523, 0.8851, 0.2762, 0.9241, 0.2729, 0.929, 0.6333, 0.5484, 0.6401, 0.5482, 0.6401, 0.5963, 0.6332, 0.5962, 0.06304, 0.08805, 0.0588, 0.08308, 0.09061, 0.05205, 0.09332, 0.05806, 0.0588, 0.08308, 0.05412, 0.07784, 0.08747, 0.04578, 0.09061, 0.05205, 0.2762, 0.9241, 0.2806, 0.9187, 0.3126, 0.9488, 0.3098, 0.9552, 0.06619, 0.09201, 0.06304, 0.08805, 0.09332, 0.05806, 0.09517, 0.0629, 0.2729, 0.929, 0.2762, 0.9241, 0.3098, 0.9552, 0.3077, 0.9609, 0.7342, 0.5118, 0.7401, 0.51, 0.7401, 0.5451, 0.7342, 0.546, 0.6471, 0.5053, 0.653, 0.5071, 0.6529, 0.5492, 0.647, 0.5484, 0.7274, 0.5124, 0.7342, 0.5118, 0.7342, 0.546, 0.7274, 0.5463, 0.6402, 0.5047, 0.6471, 0.5053, 0.647, 0.5484, 0.6401, 0.5482, 0.7205, 0.5118, 0.7274, 0.5124, 0.7274, 0.5463, 0.7205, 0.546, 0.6333, 0.5053, 0.6402, 0.5047, 0.6401, 0.5482, 0.6333, 0.5484, 0.7146, 0.51, 0.7205, 0.5118, 0.7205, 0.546, 0.7146, 0.5451, 0.6275, 0.5071, 0.6333, 0.5053, 0.6333, 0.5484, 0.6274, 0.5492, 0.2852, 0.9137, 0.2895, 0.9097, 0.3186, 0.9379, 0.3157, 0.9427, 0.05412, 0.07784, 0.04972, 0.07315, 0.08437, 0.04021, 0.08747, 0.04578, 0.647, 0.5962, 0.6528, 0.5959, 0.6529, 0.6437, 0.647, 0.645, 0.7146, 0.5451, 0.7205, 0.546, 0.7205, 0.5845, 0.7146, 0.5847, 0.6274, 0.5492, 0.6333, 0.5484, 0.6332, 0.5962, 0.6274, 0.5959, 0.3157, 0.9427, 0.3186, 0.9379, 0.3544, 0.9572, 0.3529, 0.9625, 0.08747, 0.04578, 0.08437, 0.04021, 0.1264, 0.01769, 0.128, 0.02376, 0.3126, 0.9488, 0.3157, 0.9427, 0.3529, 0.9625, 0.3516, 0.9691, 0.09332, 0.05806, 0.09061, 0.05205, 0.1294, 0.03062, 0.1303, 0.03723, 0.09061, 0.05205, 0.08747, 0.04578, 0.128, 0.02376, 0.1294, 0.03062, 0.3098, 0.9552, 0.3126, 0.9488, 0.3516, 0.9691, 0.3506, 0.976, 0.09517, 0.0629, 0.09332, 0.05806, 0.1303, 0.03723, 0.1307, 0.04257, 0.3077, 0.9609, 0.3098, 0.9552, 0.3506, 0.976, 0.35, 0.9821, 0.7342, 0.546, 0.7401, 0.5451, 0.7401, 0.5847, 0.7342, 0.5845, 0.647, 0.5484, 0.6529, 0.5492, 0.6528, 0.5959, 0.647, 0.5962, 0.7274, 0.5463, 0.7342, 0.546, 0.7342, 0.5845, 0.7274, 0.5844, 0.6401, 0.5482, 0.647, 0.5484, 0.647, 0.5962, 0.6401, 0.5963, 0.7205, 0.546, 0.7274, 0.5463, 0.7274, 0.5844, 0.7205, 0.5845, 0.1714, 0.02707, 0.1723, 0.02036, 0.2161, 0.02202, 0.2134, 0.02832, 0.7274, 0.5844, 0.7342, 0.5845, 0.7342, 0.6246, 0.7274, 0.6242, 0.6401, 0.5963, 0.647, 0.5962, 0.647, 0.645, 0.6401, 0.6455, 0.7205, 0.5845, 0.7274, 0.5844, 0.7274, 0.6242, 0.7205, 0.6246, 0.6332, 0.5962, 0.6401, 0.5963, 0.6401, 0.6455, 0.6333, 0.645, 0.7146, 0.5847, 0.7205, 0.5845, 0.7205, 0.6246, 0.7146, 0.6259, 0.6274, 0.5959, 0.6332, 0.5962, 0.6333, 0.645, 0.6274, 0.6437, 0.3529, 0.9625, 0.3544, 0.9572, 0.3941, 0.9661, 0.3942, 0.9714, 0.128, 0.02376, 0.1264, 0.01769, 0.1726, 0.007247, 0.1727, 0.0134, 0.3516, 0.9691, 0.3529, 0.9625, 0.3942, 0.9714, 0.3948, 0.9781, 0.1303, 0.03723, 0.1294, 0.03062, 0.1723, 0.02036, 0.1714, 0.02707, 0.1294, 0.03062, 0.128, 0.02376, 0.1727, 0.0134, 0.1723, 0.02036, 0.3506, 0.976, 0.3516, 0.9691, 0.3948, 0.9781, 0.3956, 0.985, 0.1307, 0.04257, 0.1303, 0.03723, 0.1714, 0.02707, 0.1702, 0.03249, 0.35, 0.9821, 0.3506, 0.976, 0.3956, 0.985, 0.3966, 0.9912, 0.7342, 0.5845, 0.7401, 0.5847, 0.7401, 0.6259, 0.7342, 0.6246, 0.1723, 0.02036, 0.1727, 0.0134, 0.2183, 0.01546, 0.2161, 0.02202, 0.3956, 0.985, 0.3948, 0.9781, 0.4389, 0.9752, 0.4415, 0.9817, 0.1702, 0.03249, 0.1714, 0.02707, 0.2134, 0.02832, 0.2107, 0.03341, 0.3966, 0.9912, 0.3956, 0.985, 0.4415, 0.9817, 0.4441, 0.9875, 0.7342, 0.6246, 0.7401, 0.6259, 0.7401, 0.6655, 0.7342, 0.6633, 0.647, 0.645, 0.6529, 0.6437, 0.653, 0.6892, 0.6471, 0.6915, 0.7274, 0.6242, 0.7342, 0.6246, 0.7342, 0.6633, 0.7274, 0.6625, 0.6401, 0.6455, 0.647, 0.645, 0.6471, 0.6915, 0.6402, 0.6923, 0.7205, 0.6246, 0.7274, 0.6242, 0.7274, 0.6625, 0.7205, 0.6633, 0.6333, 0.645, 0.6401, 0.6455, 0.6402, 0.6923, 0.6334, 0.6915, 0.7146, 0.6259, 0.7205, 0.6246, 0.7205, 0.6633, 0.7146, 0.6655, 0.6274, 0.6437, 0.6333, 0.645, 0.6334, 0.6915, 0.6275, 0.6892, 0.3942, 0.9714, 0.3941, 0.9661, 0.4349, 0.964, 0.4366, 0.969, 0.1727, 0.0134, 0.1726, 0.007247, 0.2198, 0.009644, 0.2183, 0.01546, 0.3948, 0.9781, 0.3942, 0.9714, 0.4366, 0.969, 0.4389, 0.9752])
me_sphere.materials.append(mat_body)
me_sphere.materials.append(mat_bulb)
me_sphere.update()

# ---- objects
ob_sphere = bpy.data.objects.new('Sphere', me_sphere)

# ---- transforms, parenting, visibility, modifiers, constraints
ob_sphere.location = (2.615, -2.623e-06, 20.09)
_m = ob_sphere.modifiers.new('Auto Smooth', 'NODES')
_m.node_group = ng_auto_smooth
_gi = [s.identifier for s in ng_auto_smooth.interface.items_tree if s.item_type == 'SOCKET' and s.in_out == 'INPUT']
_m[_gi[1]] = 0.5236  # Angle

# ---- collection membership
col_collection.objects.link(ob_sphere)

# ---- scene / render settings (as saved in the file)
scene.frame_start = 1; scene.frame_end = 250; scene.frame_set(1)
scene.render.engine = 'BLENDER_EEVEE_NEXT'
scene.cycles.sampling_pattern = 'TABULATED_SOBOL'
scene.cycles.use_light_tree = False
scene.view_settings.view_transform = 'Filmic'
bpy.context.view_layer.update()

# ---- added for rendering (the .blend has no active camera and no usable light): camera, sun
cam_auto = bpy.data.cameras.new('AutoCamera')
cam_auto.lens = 50.0
cam_auto.sensor_width = 36.0
cam_auto.clip_end = 1000.0
ob_auto_camera = bpy.data.objects.new('AutoCamera', cam_auto)
scene.collection.objects.link(ob_auto_camera)
ob_auto_camera.location = (28.8821, -29.6076, 32.1604)
ob_auto_camera.rotation_euler = (1.09748, -7.21219e-08, 0.694738)
scene.camera = ob_auto_camera
light_auto_sun = bpy.data.lights.new('AutoSun', 'SUN')
light_auto_sun.energy = 3.0
light_auto_sun.angle = 0.0523599
ob_auto_sun = bpy.data.objects.new('AutoSun', light_auto_sun)
scene.collection.objects.link(ob_auto_sun)
ob_auto_sun.rotation_euler = (0.872665, 0.174533, 0.523599)
bpy.context.view_layer.update()
